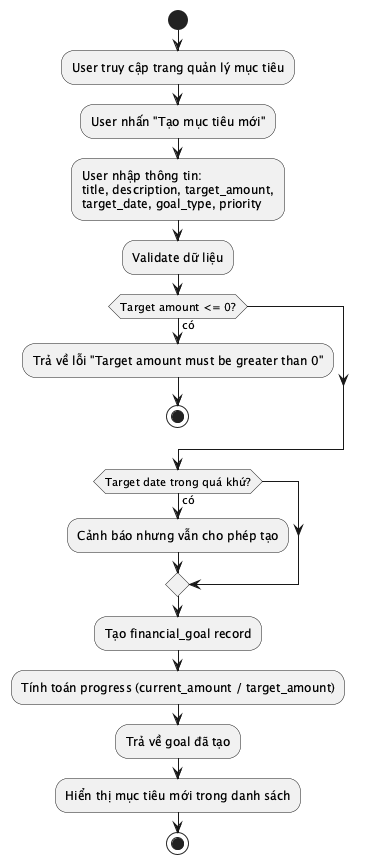

The diagram above was rendered by PlantUML. Its source (embedded in the PNG):
@startuml ACT_008_CreateGoal
start
:User truy cập trang quản lý mục tiêu;
:User nhấn "Tạo mục tiêu mới";
:User nhập thông tin:
title, description, target_amount,
target_date, goal_type, priority;
:Validate dữ liệu;
if (Target amount <= 0?) then (có)
  :Trả về lỗi "Target amount must be greater than 0";
  stop
endif
if (Target date trong quá khứ?) then (có)
  :Cảnh báo nhưng vẫn cho phép tạo;
endif
:Tạo financial_goal record;
:Tính toán progress (current_amount / target_amount);
:Trả về goal đã tạo;
:Hiển thị mục tiêu mới trong danh sách;
stop
@enduml